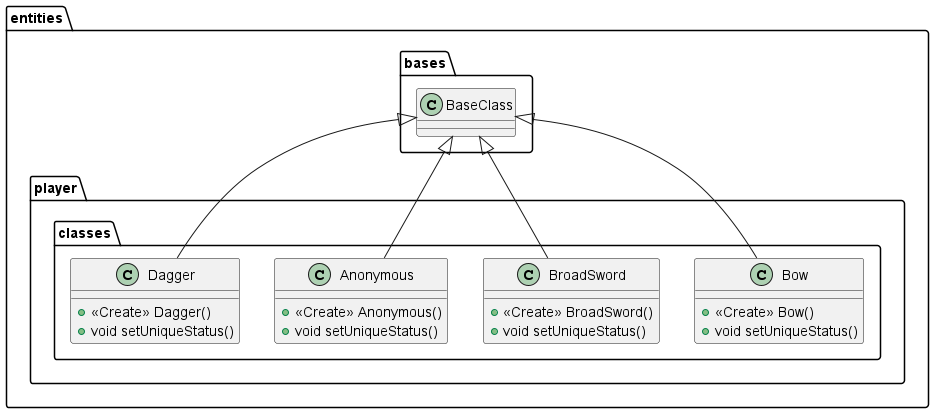

The diagram above was rendered by PlantUML. Its source (embedded in the PNG):
@startuml
class entities.player.classes.Bow {
+ <<Create>> Bow()
+ void setUniqueStatus()
}

class entities.player.classes.BroadSword {
+ <<Create>> BroadSword()
+ void setUniqueStatus()
}

class entities.player.classes.Anonymous {
+ <<Create>> Anonymous()
+ void setUniqueStatus()
}

class entities.player.classes.Dagger {
+ <<Create>> Dagger()
+ void setUniqueStatus()
}



entities.bases.BaseClass <|-- entities.player.classes.Bow
entities.bases.BaseClass <|-- entities.player.classes.BroadSword
entities.bases.BaseClass <|-- entities.player.classes.Anonymous
entities.bases.BaseClass <|-- entities.player.classes.Dagger
@enduml